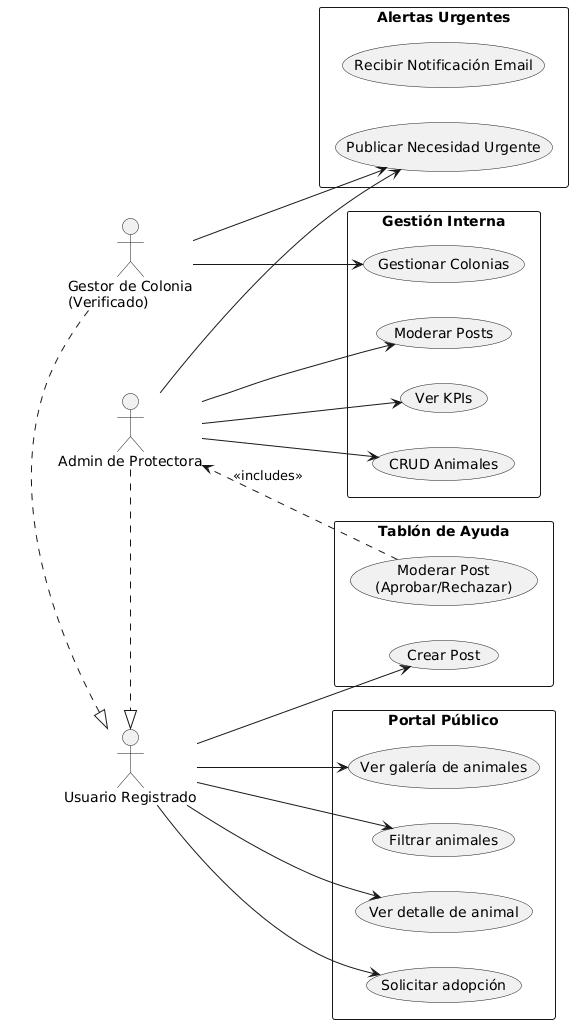

The diagram above was rendered by PlantUML. Its source (embedded in the PNG):
@startuml
!define RECTANGLE class

' ACTORES
left to right direction
actor "Usuario Registrado" as User
actor "Admin de Protectora" as Admin
actor "Gestor de Colonia\n(Verificado)" as Gestor

' CASOS DE USO (Funcionalidades)
rectangle "Portal Público" {
  usecase "Ver galería de animales" as UC1
  usecase "Filtrar animales" as UC2
  usecase "Ver detalle de animal" as UC3
  usecase "Solicitar adopción" as UC4
}

rectangle "Gestión Interna" {
  usecase "CRUD Animales" as UC5
  usecase "Moderar Posts" as UC6
  usecase "Ver KPIs" as UC7
  usecase "Gestionar Colonias" as UC8
}

rectangle "Tablón de Ayuda" {
  usecase "Crear Post" as UC9
  usecase "Moderar Post\n(Aprobar/Rechazar)" as UC10
}

rectangle "Alertas Urgentes" {
  usecase "Publicar Necesidad Urgente" as UC11
  usecase "Recibir Notificación Email" as UC12
}

' RELACIONES ACTOR → CASO DE USO
User --> UC1
User --> UC2
User --> UC3
User --> UC4
User --> UC9

Admin --> UC5
Admin --> UC6
Admin --> UC7
Admin --> UC11

Gestor --> UC8
Gestor --> UC11

' RELACIONES DE INCLUSIÓN (Admin tambien puede hacer lo del User)
Admin .|> User
Gestor .|> User

' DEPENDENCIAS (Moderar solo si sos Admin)
UC10 ..> Admin : <<includes>>
@enduml